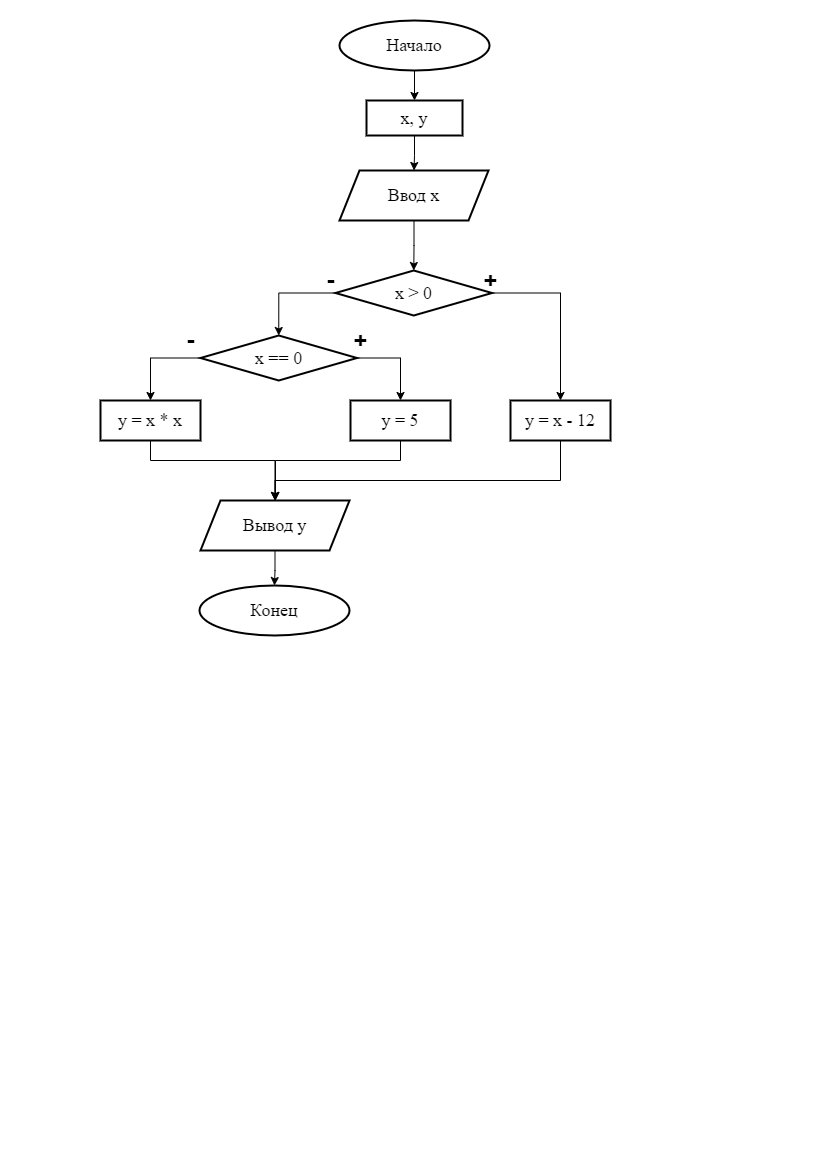

The diagram above was exported from draw.io. Its source (the exported page's mxGraphModel, read from the mxfile embedded in the PNG):
<mxGraphModel dx="1050" dy="534" grid="1" gridSize="10" guides="1" tooltips="1" connect="1" arrows="1" fold="1" page="1" pageScale="1" pageWidth="827" pageHeight="1169" math="0" shadow="0">
  <root>
    <mxCell id="0" />
    <mxCell id="1" parent="0" />
    <mxCell id="yzXkLLYWG713EexWiQre-10" value="" style="edgeStyle=orthogonalEdgeStyle;rounded=0;orthogonalLoop=1;jettySize=auto;html=1;" edge="1" parent="1" source="yzXkLLYWG713EexWiQre-1" target="yzXkLLYWG713EexWiQre-9">
      <mxGeometry relative="1" as="geometry" />
    </mxCell>
    <mxCell id="yzXkLLYWG713EexWiQre-1" value="&lt;font style=&quot;font-size: 18px;&quot; face=&quot;Times New Roman&quot;&gt;Начало&lt;/font&gt;" style="strokeWidth=2;html=1;shape=mxgraph.flowchart.start_1;whiteSpace=wrap;" vertex="1" parent="1">
      <mxGeometry x="339" y="20" width="150" height="50" as="geometry" />
    </mxCell>
    <mxCell id="yzXkLLYWG713EexWiQre-13" value="" style="edgeStyle=orthogonalEdgeStyle;rounded=0;orthogonalLoop=1;jettySize=auto;html=1;" edge="1" parent="1" source="yzXkLLYWG713EexWiQre-5" target="yzXkLLYWG713EexWiQre-12">
      <mxGeometry relative="1" as="geometry" />
    </mxCell>
    <mxCell id="yzXkLLYWG713EexWiQre-5" value="&lt;font style=&quot;font-size: 18px;&quot; face=&quot;Times New Roman&quot;&gt;Ввод x&lt;/font&gt;" style="shape=parallelogram;perimeter=parallelogramPerimeter;whiteSpace=wrap;html=1;fixedSize=1;strokeWidth=2;" vertex="1" parent="1">
      <mxGeometry x="339" y="170" width="149" height="50" as="geometry" />
    </mxCell>
    <mxCell id="yzXkLLYWG713EexWiQre-11" value="" style="edgeStyle=orthogonalEdgeStyle;rounded=0;orthogonalLoop=1;jettySize=auto;html=1;" edge="1" parent="1" source="yzXkLLYWG713EexWiQre-9" target="yzXkLLYWG713EexWiQre-5">
      <mxGeometry relative="1" as="geometry" />
    </mxCell>
    <mxCell id="yzXkLLYWG713EexWiQre-9" value="&lt;font style=&quot;font-size: 18px;&quot; face=&quot;Times New Roman&quot;&gt;x, y&lt;/font&gt;" style="whiteSpace=wrap;html=1;strokeWidth=2;" vertex="1" parent="1">
      <mxGeometry x="366" y="100" width="96" height="35" as="geometry" />
    </mxCell>
    <mxCell id="yzXkLLYWG713EexWiQre-15" value="" style="edgeStyle=orthogonalEdgeStyle;rounded=0;orthogonalLoop=1;jettySize=auto;html=1;" edge="1" parent="1" source="yzXkLLYWG713EexWiQre-12" target="yzXkLLYWG713EexWiQre-14">
      <mxGeometry relative="1" as="geometry" />
    </mxCell>
    <mxCell id="yzXkLLYWG713EexWiQre-17" style="edgeStyle=orthogonalEdgeStyle;rounded=0;orthogonalLoop=1;jettySize=auto;html=1;entryX=0.5;entryY=0;entryDx=0;entryDy=0;exitX=0;exitY=0.5;exitDx=0;exitDy=0;" edge="1" parent="1" source="yzXkLLYWG713EexWiQre-12" target="yzXkLLYWG713EexWiQre-16">
      <mxGeometry relative="1" as="geometry" />
    </mxCell>
    <mxCell id="yzXkLLYWG713EexWiQre-12" value="&lt;font style=&quot;font-size: 18px;&quot; face=&quot;Times New Roman&quot;&gt;x &amp;gt; 0&lt;/font&gt;" style="rhombus;whiteSpace=wrap;html=1;strokeWidth=2;" vertex="1" parent="1">
      <mxGeometry x="335" y="270" width="156.5" height="45" as="geometry" />
    </mxCell>
    <mxCell id="yzXkLLYWG713EexWiQre-25" style="edgeStyle=orthogonalEdgeStyle;rounded=0;orthogonalLoop=1;jettySize=auto;html=1;exitX=0.5;exitY=1;exitDx=0;exitDy=0;entryX=0.5;entryY=0;entryDx=0;entryDy=0;" edge="1" parent="1" source="yzXkLLYWG713EexWiQre-14" target="yzXkLLYWG713EexWiQre-22">
      <mxGeometry relative="1" as="geometry">
        <mxPoint x="430" y="520" as="targetPoint" />
        <Array as="points">
          <mxPoint x="560" y="480" />
          <mxPoint x="275" y="480" />
        </Array>
      </mxGeometry>
    </mxCell>
    <mxCell id="yzXkLLYWG713EexWiQre-14" value="&lt;font style=&quot;font-size: 18px;&quot; face=&quot;Times New Roman&quot;&gt;y = x - 12&lt;/font&gt;" style="whiteSpace=wrap;html=1;strokeWidth=2;" vertex="1" parent="1">
      <mxGeometry x="510" y="400" width="100" height="40" as="geometry" />
    </mxCell>
    <mxCell id="yzXkLLYWG713EexWiQre-19" style="edgeStyle=orthogonalEdgeStyle;rounded=0;orthogonalLoop=1;jettySize=auto;html=1;entryX=0.5;entryY=0;entryDx=0;entryDy=0;exitX=1;exitY=0.5;exitDx=0;exitDy=0;" edge="1" parent="1" source="yzXkLLYWG713EexWiQre-16" target="yzXkLLYWG713EexWiQre-18">
      <mxGeometry relative="1" as="geometry" />
    </mxCell>
    <mxCell id="yzXkLLYWG713EexWiQre-21" style="edgeStyle=orthogonalEdgeStyle;rounded=0;orthogonalLoop=1;jettySize=auto;html=1;exitX=0;exitY=0.5;exitDx=0;exitDy=0;entryX=0.5;entryY=0;entryDx=0;entryDy=0;" edge="1" parent="1" source="yzXkLLYWG713EexWiQre-16" target="yzXkLLYWG713EexWiQre-20">
      <mxGeometry relative="1" as="geometry" />
    </mxCell>
    <mxCell id="yzXkLLYWG713EexWiQre-16" value="&lt;font style=&quot;font-size: 18px;&quot; face=&quot;Times New Roman&quot;&gt;x == 0&lt;/font&gt;" style="rhombus;whiteSpace=wrap;html=1;strokeWidth=2;" vertex="1" parent="1">
      <mxGeometry x="200" y="335" width="156.5" height="45" as="geometry" />
    </mxCell>
    <mxCell id="yzXkLLYWG713EexWiQre-24" value="" style="edgeStyle=orthogonalEdgeStyle;rounded=0;orthogonalLoop=1;jettySize=auto;html=1;" edge="1" parent="1" source="yzXkLLYWG713EexWiQre-18" target="yzXkLLYWG713EexWiQre-22">
      <mxGeometry relative="1" as="geometry">
        <Array as="points">
          <mxPoint x="400" y="460" />
          <mxPoint x="275" y="460" />
        </Array>
      </mxGeometry>
    </mxCell>
    <mxCell id="yzXkLLYWG713EexWiQre-18" value="&lt;font style=&quot;font-size: 18px;&quot; face=&quot;Times New Roman&quot;&gt;y = 5&lt;/font&gt;" style="whiteSpace=wrap;html=1;strokeWidth=2;" vertex="1" parent="1">
      <mxGeometry x="350" y="400" width="100" height="40" as="geometry" />
    </mxCell>
    <mxCell id="yzXkLLYWG713EexWiQre-23" style="edgeStyle=orthogonalEdgeStyle;rounded=0;orthogonalLoop=1;jettySize=auto;html=1;entryX=0.5;entryY=0;entryDx=0;entryDy=0;exitX=0.5;exitY=1;exitDx=0;exitDy=0;" edge="1" parent="1" source="yzXkLLYWG713EexWiQre-20" target="yzXkLLYWG713EexWiQre-22">
      <mxGeometry relative="1" as="geometry">
        <Array as="points">
          <mxPoint x="150" y="460" />
          <mxPoint x="275" y="460" />
        </Array>
      </mxGeometry>
    </mxCell>
    <mxCell id="yzXkLLYWG713EexWiQre-20" value="&lt;font style=&quot;font-size: 18px;&quot; face=&quot;Times New Roman&quot;&gt;y = x * x&lt;/font&gt;" style="whiteSpace=wrap;html=1;strokeWidth=2;" vertex="1" parent="1">
      <mxGeometry x="100" y="400" width="100" height="40" as="geometry" />
    </mxCell>
    <mxCell id="yzXkLLYWG713EexWiQre-27" value="" style="edgeStyle=orthogonalEdgeStyle;rounded=0;orthogonalLoop=1;jettySize=auto;html=1;" edge="1" parent="1" source="yzXkLLYWG713EexWiQre-22" target="yzXkLLYWG713EexWiQre-26">
      <mxGeometry relative="1" as="geometry" />
    </mxCell>
    <mxCell id="yzXkLLYWG713EexWiQre-22" value="&lt;font face=&quot;Times New Roman&quot;&gt;&lt;span style=&quot;font-size: 18px;&quot;&gt;Вывод y&lt;/span&gt;&lt;/font&gt;" style="shape=parallelogram;perimeter=parallelogramPerimeter;whiteSpace=wrap;html=1;fixedSize=1;strokeWidth=2;" vertex="1" parent="1">
      <mxGeometry x="200" y="500" width="149" height="50" as="geometry" />
    </mxCell>
    <mxCell id="yzXkLLYWG713EexWiQre-26" value="&lt;font style=&quot;font-size: 18px;&quot; face=&quot;Times New Roman&quot;&gt;Конец&lt;/font&gt;" style="strokeWidth=2;html=1;shape=mxgraph.flowchart.start_1;whiteSpace=wrap;" vertex="1" parent="1">
      <mxGeometry x="199" y="585" width="150" height="50" as="geometry" />
    </mxCell>
    <mxCell id="yzXkLLYWG713EexWiQre-28" value="+" style="text;strokeColor=none;fillColor=none;html=1;fontSize=24;fontStyle=1;verticalAlign=middle;align=center;" vertex="1" parent="1">
      <mxGeometry x="440" y="260" width="100" height="40" as="geometry" />
    </mxCell>
    <mxCell id="yzXkLLYWG713EexWiQre-29" value="+" style="text;strokeColor=none;fillColor=none;html=1;fontSize=24;fontStyle=1;verticalAlign=middle;align=center;" vertex="1" parent="1">
      <mxGeometry x="310" y="320" width="100" height="40" as="geometry" />
    </mxCell>
    <mxCell id="yzXkLLYWG713EexWiQre-30" value="-" style="text;strokeColor=none;fillColor=none;html=1;fontSize=24;fontStyle=1;verticalAlign=middle;align=center;" vertex="1" parent="1">
      <mxGeometry x="140" y="320" width="100" height="40" as="geometry" />
    </mxCell>
    <mxCell id="yzXkLLYWG713EexWiQre-31" value="-" style="text;strokeColor=none;fillColor=none;html=1;fontSize=24;fontStyle=1;verticalAlign=middle;align=center;" vertex="1" parent="1">
      <mxGeometry x="280" y="260" width="100" height="40" as="geometry" />
    </mxCell>
  </root>
</mxGraphModel>